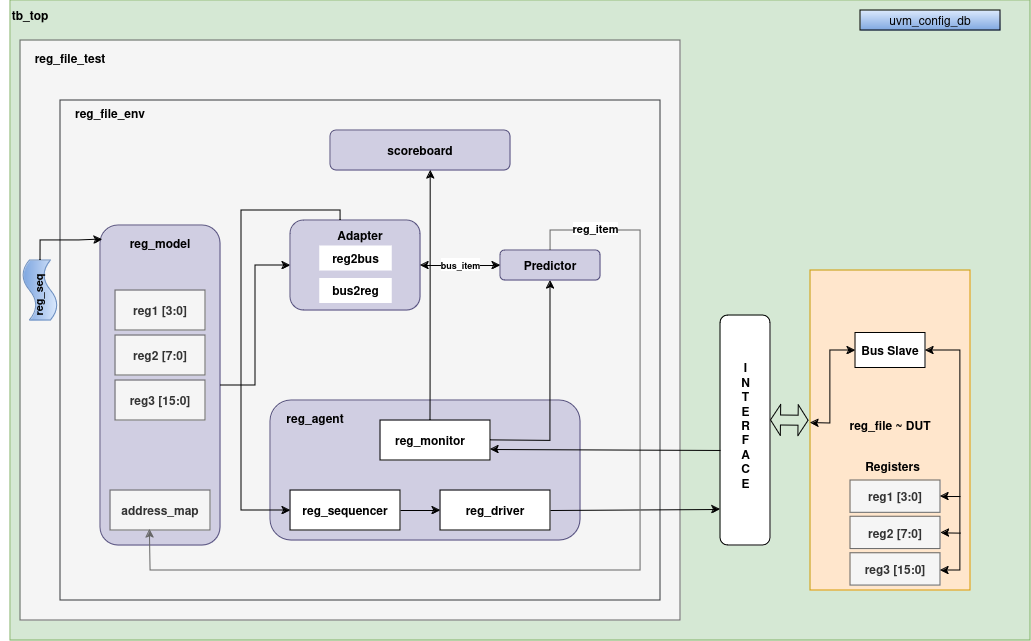

The diagram above was exported from draw.io. Its source (the exported page's mxGraphModel, read from the mxfile embedded in the PNG):
<mxGraphModel dx="1247" dy="715" grid="1" gridSize="10" guides="1" tooltips="1" connect="1" arrows="1" fold="1" page="1" pageScale="1" pageWidth="850" pageHeight="1100" math="0" shadow="0">
  <root>
    <mxCell id="0" />
    <mxCell id="1" parent="0" />
    <mxCell id="C9tDWJZLqJewwCq-8oDy-6" value="" style="rounded=0;whiteSpace=wrap;html=1;" parent="1" vertex="1">
      <mxGeometry x="890" y="506.35" width="130" height="133.65" as="geometry" />
    </mxCell>
    <mxCell id="RT-mgkCZaHxOGT6-mslc-1" value="" style="rounded=0;whiteSpace=wrap;html=1;fillColor=#d5e8d4;strokeColor=#82b366;" parent="1" vertex="1">
      <mxGeometry x="70" y="50" width="1020" height="640" as="geometry" />
    </mxCell>
    <mxCell id="RT-mgkCZaHxOGT6-mslc-2" value="&lt;b&gt;tb_top&lt;/b&gt;" style="text;html=1;align=center;verticalAlign=middle;whiteSpace=wrap;rounded=0;" parent="1" vertex="1">
      <mxGeometry x="60" y="50" width="60" height="30" as="geometry" />
    </mxCell>
    <mxCell id="RT-mgkCZaHxOGT6-mslc-3" value="" style="rounded=0;whiteSpace=wrap;html=1;fillColor=#ffe6cc;strokeColor=#d79b00;" parent="1" vertex="1">
      <mxGeometry x="870" y="320" width="160" height="320" as="geometry" />
    </mxCell>
    <mxCell id="RT-mgkCZaHxOGT6-mslc-4" value="&lt;b&gt;reg_file ~ DUT&lt;/b&gt;" style="text;html=1;align=center;verticalAlign=middle;whiteSpace=wrap;rounded=0;" parent="1" vertex="1">
      <mxGeometry x="900" y="447.5" width="100" height="55" as="geometry" />
    </mxCell>
    <mxCell id="RT-mgkCZaHxOGT6-mslc-5" value="" style="rounded=0;whiteSpace=wrap;html=1;fillColor=#f5f5f5;strokeColor=#666666;fontColor=#333333;" parent="1" vertex="1">
      <mxGeometry x="80" y="90" width="660" height="580" as="geometry" />
    </mxCell>
    <mxCell id="RT-mgkCZaHxOGT6-mslc-6" value="&lt;b&gt;reg_file_test&lt;/b&gt;" style="text;html=1;align=center;verticalAlign=middle;whiteSpace=wrap;rounded=0;" parent="1" vertex="1">
      <mxGeometry x="80" y="80" width="100" height="55" as="geometry" />
    </mxCell>
    <mxCell id="RT-mgkCZaHxOGT6-mslc-8" value="" style="rounded=1;whiteSpace=wrap;html=1;" parent="1" vertex="1">
      <mxGeometry x="780" y="365" width="50" height="230" as="geometry" />
    </mxCell>
    <mxCell id="RT-mgkCZaHxOGT6-mslc-9" value="&lt;b&gt;I&lt;br&gt;N&lt;br&gt;T&lt;br&gt;E&lt;br&gt;R&lt;br&gt;F&lt;br&gt;A&lt;br&gt;C&lt;br&gt;E&lt;/b&gt;" style="text;html=1;align=center;verticalAlign=middle;whiteSpace=wrap;rounded=0;" parent="1" vertex="1">
      <mxGeometry x="767.5" y="355" width="75" height="240" as="geometry" />
    </mxCell>
    <mxCell id="RT-mgkCZaHxOGT6-mslc-11" value="" style="rounded=0;whiteSpace=wrap;html=1;fillColor=none;strokeColor=#36393d;" parent="1" vertex="1">
      <mxGeometry x="120" y="150" width="600" height="500" as="geometry" />
    </mxCell>
    <mxCell id="RT-mgkCZaHxOGT6-mslc-12" value="&lt;b&gt;reg_file_env&lt;/b&gt;" style="text;html=1;align=center;verticalAlign=middle;whiteSpace=wrap;rounded=0;" parent="1" vertex="1">
      <mxGeometry x="120" y="135" width="100" height="55" as="geometry" />
    </mxCell>
    <mxCell id="RT-mgkCZaHxOGT6-mslc-13" value="" style="rounded=1;whiteSpace=wrap;html=1;fillColor=#d0cee2;strokeColor=#56517e;" parent="1" vertex="1">
      <mxGeometry x="330" y="450" width="310" height="140" as="geometry" />
    </mxCell>
    <mxCell id="RT-mgkCZaHxOGT6-mslc-14" value="&lt;b&gt;reg_agent&lt;/b&gt;" style="text;html=1;align=center;verticalAlign=middle;whiteSpace=wrap;rounded=0;" parent="1" vertex="1">
      <mxGeometry x="325" y="440" width="100" height="55" as="geometry" />
    </mxCell>
    <mxCell id="RT-mgkCZaHxOGT6-mslc-15" value="" style="rounded=0;whiteSpace=wrap;html=1;" parent="1" vertex="1">
      <mxGeometry x="440" y="470" width="110" height="40" as="geometry" />
    </mxCell>
    <mxCell id="RT-mgkCZaHxOGT6-mslc-16" value="" style="rounded=0;whiteSpace=wrap;html=1;" parent="1" vertex="1">
      <mxGeometry x="350" y="540" width="110" height="40" as="geometry" />
    </mxCell>
    <mxCell id="RT-mgkCZaHxOGT6-mslc-17" value="" style="rounded=0;whiteSpace=wrap;html=1;" parent="1" vertex="1">
      <mxGeometry x="500" y="540" width="110" height="40" as="geometry" />
    </mxCell>
    <mxCell id="ub4--O5BPoadZwhkIAhR-12" style="edgeStyle=orthogonalEdgeStyle;rounded=0;orthogonalLoop=1;jettySize=auto;html=1;entryX=0.5;entryY=1;entryDx=0;entryDy=0;" parent="1" target="ub4--O5BPoadZwhkIAhR-10" edge="1">
      <mxGeometry relative="1" as="geometry">
        <mxPoint x="550" y="490" as="sourcePoint" />
      </mxGeometry>
    </mxCell>
    <mxCell id="RT-mgkCZaHxOGT6-mslc-18" value="&lt;b&gt;reg_monitor&lt;/b&gt;" style="text;html=1;align=center;verticalAlign=middle;whiteSpace=wrap;rounded=0;" parent="1" vertex="1">
      <mxGeometry x="440" y="462.5" width="100" height="55" as="geometry" />
    </mxCell>
    <mxCell id="RT-mgkCZaHxOGT6-mslc-19" value="&lt;b&gt;reg_sequencer&lt;/b&gt;" style="text;html=1;align=center;verticalAlign=middle;whiteSpace=wrap;rounded=0;" parent="1" vertex="1">
      <mxGeometry x="355" y="532.5" width="100" height="55" as="geometry" />
    </mxCell>
    <mxCell id="RT-mgkCZaHxOGT6-mslc-20" value="&lt;b&gt;reg_driver&lt;/b&gt;" style="text;html=1;align=center;verticalAlign=middle;whiteSpace=wrap;rounded=0;" parent="1" vertex="1">
      <mxGeometry x="505" y="532.5" width="100" height="55" as="geometry" />
    </mxCell>
    <mxCell id="RT-mgkCZaHxOGT6-mslc-21" value="" style="endArrow=classic;html=1;rounded=0;entryX=0;entryY=0.5;entryDx=0;entryDy=0;" parent="1" target="RT-mgkCZaHxOGT6-mslc-17" edge="1">
      <mxGeometry width="50" height="50" relative="1" as="geometry">
        <mxPoint x="460" y="560" as="sourcePoint" />
        <mxPoint x="510" y="510" as="targetPoint" />
      </mxGeometry>
    </mxCell>
    <mxCell id="RT-mgkCZaHxOGT6-mslc-24" value="" style="endArrow=classic;html=1;rounded=0;fontStyle=1" parent="1" edge="1">
      <mxGeometry width="50" height="50" relative="1" as="geometry">
        <mxPoint x="610" y="560" as="sourcePoint" />
        <mxPoint x="780" y="559" as="targetPoint" />
      </mxGeometry>
    </mxCell>
    <mxCell id="RT-mgkCZaHxOGT6-mslc-25" value="" style="rounded=1;whiteSpace=wrap;html=1;fillColor=#d0cee2;strokeColor=#56517e;" parent="1" vertex="1">
      <mxGeometry x="160" y="275" width="120" height="320" as="geometry" />
    </mxCell>
    <mxCell id="RT-mgkCZaHxOGT6-mslc-26" value="&lt;b&gt;scoreboard&lt;/b&gt;" style="rounded=1;whiteSpace=wrap;html=1;fillColor=#d0cee2;strokeColor=#56517e;" parent="1" vertex="1">
      <mxGeometry x="390" y="180" width="180" height="40" as="geometry" />
    </mxCell>
    <mxCell id="RT-mgkCZaHxOGT6-mslc-27" value="&lt;b&gt;reg_model&lt;/b&gt;" style="text;html=1;align=center;verticalAlign=middle;whiteSpace=wrap;rounded=0;" parent="1" vertex="1">
      <mxGeometry x="170" y="265" width="100" height="55" as="geometry" />
    </mxCell>
    <mxCell id="RT-mgkCZaHxOGT6-mslc-28" value="&lt;b&gt;address_map&lt;/b&gt;" style="text;html=1;align=center;verticalAlign=middle;whiteSpace=wrap;rounded=0;fillColor=#f5f5f5;fontColor=#333333;strokeColor=#666666;" parent="1" vertex="1">
      <mxGeometry x="170" y="540" width="100" height="40" as="geometry" />
    </mxCell>
    <mxCell id="RT-mgkCZaHxOGT6-mslc-29" value="" style="shape=tape;whiteSpace=wrap;html=1;fillColor=#dae8fc;gradientColor=#7ea6e0;strokeColor=#6c8ebf;direction=south;" parent="1" vertex="1">
      <mxGeometry x="82.5" y="310" width="35" height="60" as="geometry" />
    </mxCell>
    <mxCell id="RT-mgkCZaHxOGT6-mslc-30" value="&lt;b&gt;&lt;font style=&quot;font-size: 11px;&quot;&gt;reg_seq&lt;/font&gt;&lt;/b&gt;" style="text;html=1;align=center;verticalAlign=middle;whiteSpace=wrap;rounded=0;rotation=-90;" parent="1" vertex="1">
      <mxGeometry x="71.22" y="332" width="51.56" height="25" as="geometry" />
    </mxCell>
    <mxCell id="RT-mgkCZaHxOGT6-mslc-32" style="edgeStyle=orthogonalEdgeStyle;rounded=0;orthogonalLoop=1;jettySize=auto;html=1;exitX=0;exitY=0.5;exitDx=0;exitDy=0;exitPerimeter=0;entryX=0.017;entryY=0.044;entryDx=0;entryDy=0;entryPerimeter=0;" parent="1" source="RT-mgkCZaHxOGT6-mslc-29" target="RT-mgkCZaHxOGT6-mslc-25" edge="1">
      <mxGeometry relative="1" as="geometry" />
    </mxCell>
    <mxCell id="ub4--O5BPoadZwhkIAhR-5" value="" style="group" parent="1" connectable="0" vertex="1">
      <mxGeometry x="175" y="340" width="90" height="130" as="geometry" />
    </mxCell>
    <mxCell id="ub4--O5BPoadZwhkIAhR-2" value="&lt;b&gt;reg1 [3:0]&lt;/b&gt;" style="text;html=1;align=center;verticalAlign=middle;whiteSpace=wrap;rounded=0;fillColor=#f5f5f5;fontColor=#333333;strokeColor=#666666;movable=1;resizable=1;rotatable=1;deletable=1;editable=1;locked=0;connectable=1;" parent="ub4--O5BPoadZwhkIAhR-5" vertex="1">
      <mxGeometry width="90" height="40" as="geometry" />
    </mxCell>
    <mxCell id="ub4--O5BPoadZwhkIAhR-3" value="&lt;b&gt;reg2 [7:0]&lt;/b&gt;" style="text;html=1;align=center;verticalAlign=middle;whiteSpace=wrap;rounded=0;fillColor=#f5f5f5;fontColor=#333333;strokeColor=#666666;movable=1;resizable=1;rotatable=1;deletable=1;editable=1;locked=0;connectable=1;" parent="ub4--O5BPoadZwhkIAhR-5" vertex="1">
      <mxGeometry y="45" width="90" height="40" as="geometry" />
    </mxCell>
    <mxCell id="ub4--O5BPoadZwhkIAhR-4" value="&lt;b&gt;reg3 [15:0]&lt;/b&gt;" style="text;html=1;align=center;verticalAlign=middle;whiteSpace=wrap;rounded=0;fillColor=#f5f5f5;fontColor=#333333;strokeColor=#666666;movable=1;resizable=1;rotatable=1;deletable=1;editable=1;locked=0;connectable=1;" parent="ub4--O5BPoadZwhkIAhR-5" vertex="1">
      <mxGeometry y="90" width="90" height="40" as="geometry" />
    </mxCell>
    <mxCell id="ub4--O5BPoadZwhkIAhR-7" style="edgeStyle=orthogonalEdgeStyle;rounded=0;orthogonalLoop=1;jettySize=auto;html=1;" parent="1" source="RT-mgkCZaHxOGT6-mslc-25" target="ub4--O5BPoadZwhkIAhR-9" edge="1">
      <mxGeometry relative="1" as="geometry" />
    </mxCell>
    <mxCell id="ub4--O5BPoadZwhkIAhR-9" value="" style="rounded=1;whiteSpace=wrap;html=1;fillColor=#d0cee2;strokeColor=#56517e;" parent="1" vertex="1">
      <mxGeometry x="350" y="270" width="130" height="90" as="geometry" />
    </mxCell>
    <mxCell id="ub4--O5BPoadZwhkIAhR-10" value="&lt;b&gt;Predictor&lt;/b&gt;" style="rounded=1;whiteSpace=wrap;html=1;fillColor=#d0cee2;strokeColor=#56517e;" parent="1" vertex="1">
      <mxGeometry x="560" y="300" width="100" height="30" as="geometry" />
    </mxCell>
    <mxCell id="ub4--O5BPoadZwhkIAhR-11" style="edgeStyle=orthogonalEdgeStyle;rounded=0;orthogonalLoop=1;jettySize=auto;html=1;entryX=0;entryY=0.5;entryDx=0;entryDy=0;" parent="1" source="ub4--O5BPoadZwhkIAhR-9" target="RT-mgkCZaHxOGT6-mslc-16" edge="1">
      <mxGeometry relative="1" as="geometry">
        <mxPoint x="300" y="580" as="targetPoint" />
        <Array as="points">
          <mxPoint x="400" y="260" />
          <mxPoint x="301" y="260" />
          <mxPoint x="301" y="560" />
        </Array>
      </mxGeometry>
    </mxCell>
    <mxCell id="ub4--O5BPoadZwhkIAhR-16" style="edgeStyle=orthogonalEdgeStyle;rounded=0;orthogonalLoop=1;jettySize=auto;html=1;entryX=0.617;entryY=0.14;entryDx=0;entryDy=0;entryPerimeter=0;exitX=0.5;exitY=0.136;exitDx=0;exitDy=0;exitPerimeter=0;" parent="1" source="RT-mgkCZaHxOGT6-mslc-18" target="RT-mgkCZaHxOGT6-mslc-11" edge="1">
      <mxGeometry relative="1" as="geometry">
        <Array as="points">
          <mxPoint x="490" y="443" />
        </Array>
      </mxGeometry>
    </mxCell>
    <mxCell id="ub4--O5BPoadZwhkIAhR-22" value="" style="endArrow=classic;html=1;rounded=0;entryX=0.393;entryY=0.969;entryDx=0;entryDy=0;entryPerimeter=0;exitX=0.5;exitY=0;exitDx=0;exitDy=0;fillColor=#f5f5f5;strokeColor=#666666;" parent="1" target="RT-mgkCZaHxOGT6-mslc-28" edge="1" source="ub4--O5BPoadZwhkIAhR-10">
      <mxGeometry width="50" height="50" relative="1" as="geometry">
        <mxPoint x="660" y="280" as="sourcePoint" />
        <mxPoint x="213" y="580.1599999999999" as="targetPoint" />
        <Array as="points">
          <mxPoint x="610" y="280" />
          <mxPoint x="700" y="280" />
          <mxPoint x="700" y="620" />
          <mxPoint x="210" y="620" />
        </Array>
      </mxGeometry>
    </mxCell>
    <mxCell id="vNGzqd343ITAO1VIpQ_l-9" value="&lt;b&gt;reg_item&lt;/b&gt;" style="edgeLabel;html=1;align=center;verticalAlign=middle;resizable=0;points=[];" vertex="1" connectable="0" parent="ub4--O5BPoadZwhkIAhR-22">
      <mxGeometry x="-0.8692" y="2" relative="1" as="geometry">
        <mxPoint as="offset" />
      </mxGeometry>
    </mxCell>
    <mxCell id="ub4--O5BPoadZwhkIAhR-23" value="" style="shape=flexArrow;endArrow=classic;startArrow=classic;html=1;rounded=0;entryX=-0.009;entryY=0.47;entryDx=0;entryDy=0;entryPerimeter=0;endSize=3;targetPerimeterSpacing=0;startSize=3;" parent="1" target="RT-mgkCZaHxOGT6-mslc-3" edge="1">
      <mxGeometry width="100" height="100" relative="1" as="geometry">
        <mxPoint x="830" y="470" as="sourcePoint" />
        <mxPoint x="930" y="380" as="targetPoint" />
      </mxGeometry>
    </mxCell>
    <mxCell id="ub4--O5BPoadZwhkIAhR-24" value="" style="endArrow=classic;html=1;rounded=0;exitX=0.167;exitY=0.604;exitDx=0;exitDy=0;exitPerimeter=0;" parent="1" source="RT-mgkCZaHxOGT6-mslc-9" edge="1">
      <mxGeometry width="50" height="50" relative="1" as="geometry">
        <mxPoint x="710" y="495" as="sourcePoint" />
        <mxPoint x="550" y="499" as="targetPoint" />
      </mxGeometry>
    </mxCell>
    <mxCell id="ub4--O5BPoadZwhkIAhR-25" value="uvm_config_db" style="text;html=1;align=center;verticalAlign=middle;whiteSpace=wrap;rounded=0;fillColor=#dae8fc;gradientColor=#7ea6e0;strokeColor=#000000;" parent="1" vertex="1">
      <mxGeometry x="920" y="60" width="140" height="20" as="geometry" />
    </mxCell>
    <mxCell id="C9tDWJZLqJewwCq-8oDy-1" value="&lt;b&gt;Bus Slave&lt;/b&gt;" style="rounded=0;whiteSpace=wrap;html=1;" parent="1" vertex="1">
      <mxGeometry x="915" y="382.5" width="70" height="35" as="geometry" />
    </mxCell>
    <mxCell id="C9tDWJZLqJewwCq-8oDy-2" value="" style="group" parent="1" connectable="0" vertex="1">
      <mxGeometry x="910" y="530" width="110" height="110" as="geometry" />
    </mxCell>
    <mxCell id="C9tDWJZLqJewwCq-8oDy-3" value="&lt;b&gt;reg1 [3:0]&lt;/b&gt;" style="text;html=1;align=center;verticalAlign=middle;whiteSpace=wrap;rounded=0;fillColor=#f5f5f5;fontColor=#333333;strokeColor=#666666;movable=1;resizable=1;rotatable=1;deletable=1;editable=1;locked=0;connectable=1;" parent="C9tDWJZLqJewwCq-8oDy-2" vertex="1">
      <mxGeometry width="90" height="32.30769230769231" as="geometry" />
    </mxCell>
    <mxCell id="C9tDWJZLqJewwCq-8oDy-4" value="&lt;b&gt;reg2 [7:0]&lt;/b&gt;" style="text;html=1;align=center;verticalAlign=middle;whiteSpace=wrap;rounded=0;fillColor=#f5f5f5;fontColor=#333333;strokeColor=#666666;movable=1;resizable=1;rotatable=1;deletable=1;editable=1;locked=0;connectable=1;" parent="C9tDWJZLqJewwCq-8oDy-2" vertex="1">
      <mxGeometry y="36.34615384615385" width="90" height="32.30769230769231" as="geometry" />
    </mxCell>
    <mxCell id="C9tDWJZLqJewwCq-8oDy-5" value="&lt;b&gt;reg3 [15:0]&lt;/b&gt;" style="text;html=1;align=center;verticalAlign=middle;whiteSpace=wrap;rounded=0;fillColor=#f5f5f5;fontColor=#333333;strokeColor=#666666;movable=1;resizable=1;rotatable=1;deletable=1;editable=1;locked=0;connectable=1;" parent="C9tDWJZLqJewwCq-8oDy-2" vertex="1">
      <mxGeometry y="72.6923076923077" width="90" height="32.30769230769231" as="geometry" />
    </mxCell>
    <mxCell id="C9tDWJZLqJewwCq-8oDy-16" value="" style="endArrow=classic;html=1;rounded=0;entryX=1.004;entryY=0.6;entryDx=0;entryDy=0;entryPerimeter=0;" parent="C9tDWJZLqJewwCq-8oDy-2" edge="1">
      <mxGeometry width="50" height="50" relative="1" as="geometry">
        <mxPoint x="110" y="16.00999999999999" as="sourcePoint" />
        <mxPoint x="90" y="16.00999999999999" as="targetPoint" />
      </mxGeometry>
    </mxCell>
    <mxCell id="C9tDWJZLqJewwCq-8oDy-15" value="" style="endArrow=classic;html=1;rounded=0;entryX=1.004;entryY=0.6;entryDx=0;entryDy=0;entryPerimeter=0;" parent="C9tDWJZLqJewwCq-8oDy-2" edge="1">
      <mxGeometry width="50" height="50" relative="1" as="geometry">
        <mxPoint x="110" y="52.629999999999995" as="sourcePoint" />
        <mxPoint x="90.36000000000013" y="52.360769230769165" as="targetPoint" />
      </mxGeometry>
    </mxCell>
    <mxCell id="C9tDWJZLqJewwCq-8oDy-14" value="" style="endArrow=classic;startArrow=classic;html=1;rounded=0;entryX=1;entryY=0.536;entryDx=0;entryDy=0;entryPerimeter=0;" parent="C9tDWJZLqJewwCq-8oDy-2" target="C9tDWJZLqJewwCq-8oDy-5" edge="1">
      <mxGeometry width="50" height="50" relative="1" as="geometry">
        <mxPoint x="75" y="-130" as="sourcePoint" />
        <mxPoint x="110" y="100" as="targetPoint" />
        <Array as="points">
          <mxPoint x="90" y="-130" />
          <mxPoint x="110" y="-130" />
          <mxPoint x="110" y="90" />
        </Array>
      </mxGeometry>
    </mxCell>
    <mxCell id="C9tDWJZLqJewwCq-8oDy-7" value="&lt;b&gt;Registers&lt;/b&gt;" style="text;html=1;align=center;verticalAlign=middle;whiteSpace=wrap;rounded=0;" parent="1" vertex="1">
      <mxGeometry x="900" y="492.5" width="105" height="47.5" as="geometry" />
    </mxCell>
    <mxCell id="C9tDWJZLqJewwCq-8oDy-10" value="" style="endArrow=classic;startArrow=classic;html=1;rounded=0;entryX=0;entryY=0.5;entryDx=0;entryDy=0;" parent="1" target="C9tDWJZLqJewwCq-8oDy-1" edge="1">
      <mxGeometry width="50" height="50" relative="1" as="geometry">
        <mxPoint x="870" y="472.5" as="sourcePoint" />
        <mxPoint x="910" y="410" as="targetPoint" />
        <Array as="points">
          <mxPoint x="890" y="473" />
          <mxPoint x="890" y="400" />
          <mxPoint x="910" y="400" />
        </Array>
      </mxGeometry>
    </mxCell>
    <mxCell id="vNGzqd343ITAO1VIpQ_l-3" value="&lt;b&gt;Adapter&lt;/b&gt;" style="text;html=1;align=center;verticalAlign=middle;whiteSpace=wrap;rounded=0;" vertex="1" parent="1">
      <mxGeometry x="390" y="270" width="60" height="30" as="geometry" />
    </mxCell>
    <mxCell id="vNGzqd343ITAO1VIpQ_l-4" value="&lt;b&gt;reg2bus&lt;/b&gt;" style="text;html=1;align=center;verticalAlign=middle;whiteSpace=wrap;rounded=0;fillColor=default;" vertex="1" parent="1">
      <mxGeometry x="378.75" y="295" width="72.5" height="25" as="geometry" />
    </mxCell>
    <mxCell id="vNGzqd343ITAO1VIpQ_l-5" value="&lt;b&gt;bus2reg&lt;/b&gt;" style="text;html=1;align=center;verticalAlign=middle;whiteSpace=wrap;rounded=0;fillColor=default;" vertex="1" parent="1">
      <mxGeometry x="378.75" y="327.5" width="72.5" height="25" as="geometry" />
    </mxCell>
    <mxCell id="vNGzqd343ITAO1VIpQ_l-12" value="" style="endArrow=classic;startArrow=classic;html=1;rounded=0;exitX=1;exitY=0.5;exitDx=0;exitDy=0;" edge="1" parent="1" source="ub4--O5BPoadZwhkIAhR-9">
      <mxGeometry width="50" height="50" relative="1" as="geometry">
        <mxPoint x="510" y="365" as="sourcePoint" />
        <mxPoint x="560" y="315" as="targetPoint" />
        <Array as="points" />
      </mxGeometry>
    </mxCell>
    <mxCell id="vNGzqd343ITAO1VIpQ_l-14" value="&lt;b&gt;&lt;font style=&quot;font-size: 9px;&quot;&gt;bus_item&lt;/font&gt;&lt;/b&gt;" style="edgeLabel;html=1;align=center;verticalAlign=middle;resizable=0;points=[];" vertex="1" connectable="0" parent="vNGzqd343ITAO1VIpQ_l-12">
      <mxGeometry x="0.0011" y="1" relative="1" as="geometry">
        <mxPoint as="offset" />
      </mxGeometry>
    </mxCell>
  </root>
</mxGraphModel>